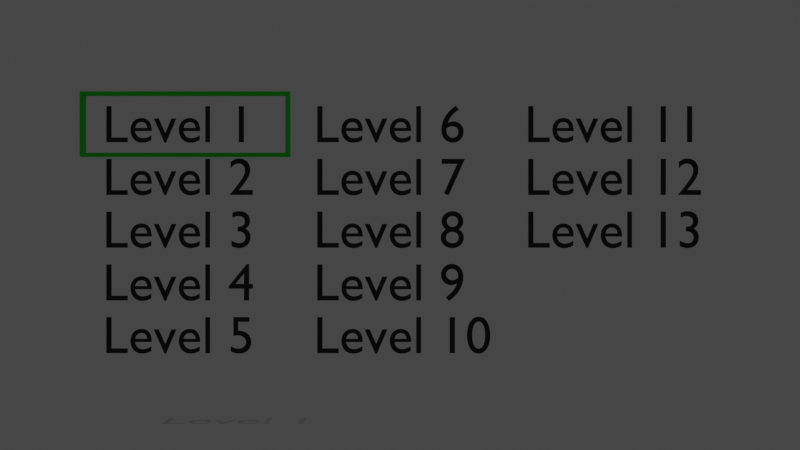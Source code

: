 # Source: level_selection.blend  (saved by Blender 2.81.16; exported with 4.5.12 LTS)
import bpy
from mathutils import Matrix  # noqa: F401  (used for matrix-valued properties, if any)

bpy.ops.wm.read_factory_settings(use_empty=True)
scene = bpy.context.scene
scene.name = 'Scene'

# ---- collections
col_collection = bpy.data.collections.new('Collection'); scene.collection.children.link(col_collection)

# ---- materials (node trees are filled in below, after node groups)
mat_material_001 = bpy.data.materials.new('Material.001')
mat_material_001.use_transparent_shadow = False
mat_green = bpy.data.materials.new('green')
mat_green.use_transparent_shadow = False

# ---- material node trees
mat_material_001.use_nodes = True; mat_material_001.node_tree.nodes.clear()
_N = mat_material_001.node_tree.nodes; _L = mat_material_001.node_tree.links
n0 = _N.new('ShaderNodeOutputMaterial'); n0.name = 'Material Output'; n0.location = (300, 300)
n1 = _N.new('ShaderNodeBsdfPrincipled'); n1.name = 'Principled BSDF'; n1.location = (10, 300)
n1.distribution = 'GGX'
n1.subsurface_method = 'BURLEY'
n1.inputs[0].default_value = (0.008076, 0.008076, 0.008076, 1.0)
n1.inputs[3].default_value = 1.45
n1.inputs[27].default_value = (0.0, 0.0, 0.0, 1.0)
n1.inputs[28].default_value = 1.0
_L.new(n1.outputs[0], n0.inputs[0])
n0.is_active_output = True
mat_green.use_nodes = True; mat_green.node_tree.nodes.clear()
_N = mat_green.node_tree.nodes; _L = mat_green.node_tree.links
n0 = _N.new('ShaderNodeOutputMaterial'); n0.name = 'Material Output'; n0.location = (300, 300)
n1 = _N.new('ShaderNodeBsdfPrincipled'); n1.name = 'Principled BSDF'; n1.location = (10, 300)
n1.distribution = 'GGX'
n1.subsurface_method = 'BURLEY'
n1.inputs[0].default_value = (0.0, 0.8, 0.002005, 1.0)
n1.inputs[3].default_value = 1.45
n1.inputs[27].default_value = (0.0, 0.0, 0.0, 1.0)
n1.inputs[28].default_value = 1.0
_L.new(n1.outputs[0], n0.inputs[0])
n0.is_active_output = True

# ---- world
world_world = bpy.data.worlds.new('World'); scene.world = world_world
world_world.use_nodes = True; world_world.node_tree.nodes.clear()
_N = world_world.node_tree.nodes; _L = world_world.node_tree.links
n0 = _N.new('ShaderNodeOutputWorld'); n0.name = 'World Output'; n0.location = (300, 300)
n1 = _N.new('ShaderNodeBackground'); n1.name = 'Background'; n1.location = (10, 300)
n1.inputs[0].default_value = (0.05088, 0.05088, 0.05088, 1.0)
_L.new(n1.outputs[0], n0.inputs[0])
n0.is_active_output = True
world_world.color = (0.05088, 0.05088, 0.05088)
world_world.use_sun_shadow = False
world_world.sun_shadow_jitter_overblur = 0.0

# ---- cameras
cam_camera = bpy.data.cameras.new('Camera')
cam_camera.clip_end = 100.0
cam_camera.ortho_scale = 7.314

# ---- lights
light_light = bpy.data.lights.new('Light', 'POINT')
light_light.transmission_factor = 0.0
light_light.shadow_soft_size = 0.1
light_light.shadow_maximum_resolution = 0.006
light_light.use_absolute_resolution = True

# ---- meshes
me_plane = bpy.data.meshes.new('Plane')
me_plane.from_pydata([(-0.324, -0.09768, -0.2001), (3.477, -0.09768, -0.2001), (-0.324, -0.09768, 0.8859), (3.477, -0.09768, 0.8859), (-0.4062, -0.09768, -0.2725), (3.559, -0.09768, -0.2725), (-0.4062, -0.09768, 0.9583), (3.559, -0.09768, 0.9583), (-0.324, 0.05418, 0.8859), (-0.324, 0.05418, -0.2001), (3.477, 0.05418, -0.2001), (3.477, 0.05418, 0.8859), (-0.4062, 0.05418, 0.9583), (-0.4062, 0.05418, -0.2725), (3.559, 0.05418, -0.2725), (3.559, 0.05418, 0.9583)], [], [(8, 9, 13, 12), (11, 8, 12, 15), (2, 6, 4, 0), (3, 7, 6, 2), (0, 4, 5, 1), (1, 5, 7, 3), (9, 10, 14, 13), (10, 11, 15, 14), (2, 0, 9, 8), (6, 7, 15, 12), (5, 4, 13, 14), (3, 2, 8, 11), (0, 1, 10, 9), (7, 5, 14, 15), (4, 6, 12, 13), (1, 3, 11, 10)])
_uv = me_plane.uv_layers.new(name='UVMap')
_uv.uv.foreach_set('vector', [0.0, 1.0, 0.0, 0.0, 0.0, 0.0, 0.0, 1.0, 1.0, 1.0, 0.0, 1.0, 0.0, 1.0, 1.0, 1.0, 0.0, 1.0, 0.0, 1.0, 0.0, 0.0, 0.0, 0.0, 1.0, 1.0, 1.0, 1.0, 0.0, 1.0, 0.0, 1.0, 0.0, 0.0, 0.0, 0.0, 1.0, 0.0, 1.0, 0.0, 1.0, 0.0, 1.0, 0.0, 1.0, 1.0, 1.0, 1.0, 0.0, 0.0, 1.0, 0.0, 1.0, 0.0, 0.0, 0.0, 1.0, 0.0, 1.0, 1.0, 1.0, 1.0, 1.0, 0.0, 0.0, 1.0, 0.0, 0.0, 0.0, 0.0, 0.0, 1.0, 0.0, 1.0, 1.0, 1.0, 1.0, 1.0, 0.0, 1.0, 1.0, 0.0, 0.0, 0.0, 0.0, 0.0, 1.0, 0.0, 1.0, 1.0, 0.0, 1.0, 0.0, 1.0, 1.0, 1.0, 0.0, 0.0, 1.0, 0.0, 1.0, 0.0, 0.0, 0.0, 1.0, 1.0, 1.0, 0.0, 1.0, 0.0, 1.0, 1.0, 0.0, 0.0, 0.0, 1.0, 0.0, 1.0, 0.0, 0.0, 1.0, 0.0, 1.0, 1.0, 1.0, 1.0, 1.0, 0.0])
me_plane.materials.append(mat_green)
me_plane.use_remesh_fix_poles = True
me_plane.use_remesh_preserve_attributes = False
me_plane.use_mirror_vertex_groups = False
me_plane.update()

# ---- curves / text
txt_text = bpy.data.curves.new('Text', 'FONT')
txt_text.dimensions = '2D'
txt_text.body = 'Level 1'
txt_text.use_path_clamp = True
txt_text_001 = bpy.data.curves.new('Text.001', 'FONT')
txt_text_001.dimensions = '2D'
txt_text_001.body = 'Level 1'
txt_text_001.materials.append(mat_material_001)
txt_text_001.use_path_clamp = True
txt_text_002 = bpy.data.curves.new('Text.002', 'FONT')
txt_text_002.dimensions = '2D'
txt_text_002.body = 'Level 2'
txt_text_002.materials.append(mat_material_001)
txt_text_002.use_path_clamp = True
txt_text_003 = bpy.data.curves.new('Text.003', 'FONT')
txt_text_003.dimensions = '2D'
txt_text_003.body = 'Level 3'
txt_text_003.materials.append(mat_material_001)
txt_text_003.use_path_clamp = True
txt_text_004 = bpy.data.curves.new('Text.004', 'FONT')
txt_text_004.dimensions = '2D'
txt_text_004.body = 'Level 4'
txt_text_004.materials.append(mat_material_001)
txt_text_004.use_path_clamp = True
txt_text_005 = bpy.data.curves.new('Text.005', 'FONT')
txt_text_005.dimensions = '2D'
txt_text_005.body = 'Level 5'
txt_text_005.use_path_clamp = True
txt_text_006 = bpy.data.curves.new('Text.006', 'FONT')
txt_text_006.dimensions = '2D'
txt_text_006.body = 'Level 5'
txt_text_006.materials.append(mat_material_001)
txt_text_006.use_path_clamp = True
txt_text_007 = bpy.data.curves.new('Text.007', 'FONT')
txt_text_007.dimensions = '2D'
txt_text_007.body = 'Level 6'
txt_text_007.materials.append(mat_material_001)
txt_text_007.use_path_clamp = True
txt_text_008 = bpy.data.curves.new('Text.008', 'FONT')
txt_text_008.dimensions = '2D'
txt_text_008.body = 'Level 7'
txt_text_008.materials.append(mat_material_001)
txt_text_008.use_path_clamp = True
txt_text_009 = bpy.data.curves.new('Text.009', 'FONT')
txt_text_009.dimensions = '2D'
txt_text_009.body = 'Level 8'
txt_text_009.materials.append(mat_material_001)
txt_text_009.use_path_clamp = True
txt_text_010 = bpy.data.curves.new('Text.010', 'FONT')
txt_text_010.dimensions = '2D'
txt_text_010.body = 'Level 9'
txt_text_010.materials.append(mat_material_001)
txt_text_010.use_path_clamp = True
txt_text_011 = bpy.data.curves.new('Text.011', 'FONT')
txt_text_011.dimensions = '2D'
txt_text_011.body = 'Level 10'
txt_text_011.materials.append(mat_material_001)
txt_text_011.use_path_clamp = True
txt_text_012 = bpy.data.curves.new('Text.012', 'FONT')
txt_text_012.dimensions = '2D'
txt_text_012.body = 'Level 11'
txt_text_012.materials.append(mat_material_001)
txt_text_012.use_path_clamp = True
txt_text_013 = bpy.data.curves.new('Text.013', 'FONT')
txt_text_013.dimensions = '2D'
txt_text_013.body = 'Level 12'
txt_text_013.materials.append(mat_material_001)
txt_text_013.use_path_clamp = True
txt_text_014 = bpy.data.curves.new('Text.014', 'FONT')
txt_text_014.dimensions = '2D'
txt_text_014.body = 'Level 13'
txt_text_014.materials.append(mat_material_001)
txt_text_014.use_path_clamp = True

# ---- objects
ob_light = bpy.data.objects.new('Light', light_light)
ob_camera = bpy.data.objects.new('Camera', cam_camera)
ob_level_1 = bpy.data.objects.new('Level 1', txt_text)
ob_level_001 = bpy.data.objects.new('Level.001', txt_text_001)
ob_level_002 = bpy.data.objects.new('Level.002', txt_text_002)
ob_level_003 = bpy.data.objects.new('Level.003', txt_text_003)
ob_level_004 = bpy.data.objects.new('Level.004', txt_text_004)
ob_level_000 = bpy.data.objects.new('Level.000', txt_text_005)
ob_level_005 = bpy.data.objects.new('Level.005', txt_text_006)
ob_level_006 = bpy.data.objects.new('Level.006', txt_text_007)
ob_level_007 = bpy.data.objects.new('Level.007', txt_text_008)
ob_level_008 = bpy.data.objects.new('Level.008', txt_text_009)
ob_level_009 = bpy.data.objects.new('Level.009', txt_text_010)
ob_level_010 = bpy.data.objects.new('Level.010', txt_text_011)
ob_level_011 = bpy.data.objects.new('Level.011', txt_text_012)
ob_level_012 = bpy.data.objects.new('Level.012', txt_text_013)
ob_level_013 = bpy.data.objects.new('Level.013', txt_text_014)
ob_selection = bpy.data.objects.new('Selection', me_plane)

# ---- transforms, parenting, visibility, modifiers, constraints
ob_light.location = (0.1221, -9.415, 8.105)
ob_light.rotation_euler = (0.6503, 0.05522, 1.866)
ob_light.lock_rotations_4d = False
ob_light.empty_display_type = 'ARROWS'
ob_light.color = (0.0, 0.0, 0.0, 0.0)
ob_light.lineart.crease_threshold = 0.0
ob_camera.location = (0.0219, -21.07, 3.674)
ob_camera.rotation_euler = (1.571, -0.0, 0.0)
ob_camera.lock_rotations_4d = False
ob_camera.empty_display_type = 'ARROWS'
ob_camera.color = (0.0, 0.0, 0.0, 0.0)
ob_camera.display_type = 'WIRE'
ob_camera.lineart.crease_threshold = 0.0
ob_level_1.location = (-4.454, -0.5345, 0.0)
ob_level_1.lineart.crease_threshold = 0.0
ob_level_001.location = (-5.62, 0.0, 5.249)
ob_level_001.rotation_euler = (1.571, -0.0, 0.0)
ob_level_001.lineart.crease_threshold = 0.0
ob_level_002.location = (-5.62, 0.0, 4.249)
ob_level_002.rotation_euler = (1.571, -0.0, 0.0)
ob_level_002.lineart.crease_threshold = 0.0
ob_level_003.location = (-5.62, 0.0, 3.249)
ob_level_003.rotation_euler = (1.571, -0.0, 0.0)
ob_level_003.lineart.crease_threshold = 0.0
ob_level_004.location = (-5.62, 0.0, 2.249)
ob_level_004.rotation_euler = (1.571, -0.0, 0.0)
ob_level_004.lineart.crease_threshold = 0.0
ob_level_000.location = (-5.449, -5.716, 0.0)
ob_level_000.lineart.crease_threshold = 0.0
ob_level_005.location = (-5.62, 0.0, 1.249)
ob_level_005.rotation_euler = (1.571, -0.0, 0.0)
ob_level_005.lineart.crease_threshold = 0.0
ob_level_006.location = (-1.62, 0.0, 5.249)
ob_level_006.rotation_euler = (1.571, -0.0, 0.0)
ob_level_006.lineart.crease_threshold = 0.0
ob_level_007.location = (-1.62, 0.0, 4.249)
ob_level_007.rotation_euler = (1.571, -0.0, 0.0)
ob_level_007.lineart.crease_threshold = 0.0
ob_level_008.location = (-1.62, 0.0, 3.249)
ob_level_008.rotation_euler = (1.571, -0.0, 0.0)
ob_level_008.lineart.crease_threshold = 0.0
ob_level_009.location = (-1.62, 0.0, 2.249)
ob_level_009.rotation_euler = (1.571, -0.0, 0.0)
ob_level_009.lineart.crease_threshold = 0.0
ob_level_010.location = (-1.62, 0.0, 1.249)
ob_level_010.rotation_euler = (1.571, -0.0, 0.0)
ob_level_010.lineart.crease_threshold = 0.0
ob_level_011.location = (2.38, 0.0, 5.249)
ob_level_011.rotation_euler = (1.571, -0.0, 0.0)
ob_level_011.lineart.crease_threshold = 0.0
ob_level_012.location = (2.38, 0.0, 4.249)
ob_level_012.rotation_euler = (1.571, -0.0, 0.0)
ob_level_012.lineart.crease_threshold = 0.0
ob_level_013.location = (2.38, 0.0, 3.249)
ob_level_013.rotation_euler = (1.571, -0.0, 0.0)
ob_level_013.lineart.crease_threshold = 0.0
ob_selection.location = (-5.62, -3.8e-05, 5.242)
ob_selection.lineart.crease_threshold = 0.0

# ---- collection membership
col_collection.objects.link(ob_light)
col_collection.objects.link(ob_camera)
col_collection.objects.link(ob_level_1)
col_collection.objects.link(ob_level_001)
col_collection.objects.link(ob_level_002)
col_collection.objects.link(ob_level_003)
col_collection.objects.link(ob_level_004)
col_collection.objects.link(ob_level_000)
col_collection.objects.link(ob_level_005)
col_collection.objects.link(ob_level_006)
col_collection.objects.link(ob_level_007)
col_collection.objects.link(ob_level_008)
col_collection.objects.link(ob_level_009)
col_collection.objects.link(ob_level_010)
col_collection.objects.link(ob_level_011)
col_collection.objects.link(ob_level_012)
col_collection.objects.link(ob_level_013)
col_collection.objects.link(ob_selection)

# ---- scene / render settings (as saved in the file)
scene.camera = ob_camera
scene.frame_start = 1; scene.frame_end = 250; scene.frame_set(1)
scene.render.engine = 'BLENDER_EEVEE_NEXT'
scene.cycles.use_denoising = False
scene.cycles.samples = 128
scene.cycles.sampling_pattern = 'TABULATED_SOBOL'
scene.cycles.use_adaptive_sampling = False
scene.cycles.use_light_tree = False
scene.view_settings.view_transform = 'Filmic'
bpy.context.view_layer.update()
